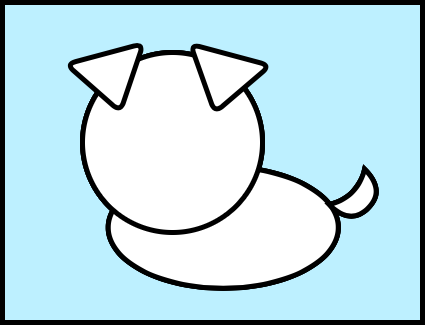

The diagram above was exported from draw.io. Its source (the exported page's mxGraphModel, read from the mxfile embedded in the PNG):
<mxGraphModel dx="944" dy="521" grid="1" gridSize="10" guides="1" tooltips="1" connect="1" arrows="1" fold="1" page="1" pageScale="1" pageWidth="827" pageHeight="1169" math="0" shadow="0">
  <root>
    <mxCell id="0" />
    <mxCell id="1" parent="0" />
    <mxCell id="Xz9uRdHMsmk55vZ81sST-24" value="" style="triangle;whiteSpace=wrap;html=1;rounded=1;strokeWidth=5;fillColor=#FFFFFF;rotation=-225;arcSize=50;" vertex="1" parent="1">
      <mxGeometry x="231.77" y="340" width="70" height="40" as="geometry" />
    </mxCell>
    <mxCell id="Xz9uRdHMsmk55vZ81sST-22" value="" style="rounded=0;whiteSpace=wrap;html=1;strokeWidth=5;fillColor=#BDF0FF;" vertex="1" parent="1">
      <mxGeometry x="170" y="80" width="420" height="320" as="geometry" />
    </mxCell>
    <mxCell id="Xz9uRdHMsmk55vZ81sST-4" value="" style="ellipse;whiteSpace=wrap;html=1;rotation=90;strokeWidth=5;" vertex="1" parent="1">
      <mxGeometry x="330" y="190" width="121.5" height="230" as="geometry" />
    </mxCell>
    <mxCell id="Xz9uRdHMsmk55vZ81sST-1" value="" style="ellipse;whiteSpace=wrap;html=1;aspect=fixed;strokeWidth=5;fillColor=#FFFFFF;" vertex="1" parent="1">
      <mxGeometry x="250" y="130" width="180" height="180" as="geometry" />
    </mxCell>
    <mxCell id="Xz9uRdHMsmk55vZ81sST-12" value="" style="shape=xor;whiteSpace=wrap;html=1;rounded=1;strokeWidth=5;rotation=45;" vertex="1" parent="1">
      <mxGeometry x="510.00000000000006" y="250" width="30" height="50" as="geometry" />
    </mxCell>
    <mxCell id="Xz9uRdHMsmk55vZ81sST-37" value="" style="ellipse;whiteSpace=wrap;html=1;rotation=90;strokeWidth=5;" vertex="1" parent="1">
      <mxGeometry x="330" y="190" width="121.5" height="230" as="geometry" />
    </mxCell>
    <mxCell id="Xz9uRdHMsmk55vZ81sST-38" value="" style="ellipse;whiteSpace=wrap;html=1;aspect=fixed;strokeWidth=5;fillColor=#FFFFFF;" vertex="1" parent="1">
      <mxGeometry x="250" y="130" width="180" height="180" as="geometry" />
    </mxCell>
    <mxCell id="Xz9uRdHMsmk55vZ81sST-39" value="" style="shape=xor;whiteSpace=wrap;html=1;rounded=1;strokeWidth=5;rotation=45;" vertex="1" parent="1">
      <mxGeometry x="510" y="250" width="30" height="50" as="geometry" />
    </mxCell>
    <mxCell id="Xz9uRdHMsmk55vZ81sST-42" value="" style="ellipse;whiteSpace=wrap;html=1;rotation=90;strokeWidth=5;" vertex="1" parent="1">
      <mxGeometry x="330" y="189.99999999999994" width="121.5" height="230" as="geometry" />
    </mxCell>
    <mxCell id="Xz9uRdHMsmk55vZ81sST-43" value="" style="ellipse;whiteSpace=wrap;html=1;aspect=fixed;strokeWidth=5;fillColor=#FFFFFF;" vertex="1" parent="1">
      <mxGeometry x="249.99999999999997" y="129.99999999999994" width="180" height="180" as="geometry" />
    </mxCell>
    <mxCell id="Xz9uRdHMsmk55vZ81sST-44" value="" style="shape=xor;whiteSpace=wrap;html=1;rounded=1;strokeWidth=5;rotation=45;" vertex="1" parent="1">
      <mxGeometry x="510" y="249.99999999999994" width="30" height="50" as="geometry" />
    </mxCell>
    <mxCell id="Xz9uRdHMsmk55vZ81sST-45" value="" style="triangle;whiteSpace=wrap;html=1;rounded=1;strokeWidth=5;fillColor=#FFFFFF;rotation=75;" vertex="1" parent="1">
      <mxGeometry x="250.0016044046383" y="120.29053659277288" width="60" height="80" as="geometry" />
    </mxCell>
    <mxCell id="Xz9uRdHMsmk55vZ81sST-46" value="" style="triangle;whiteSpace=wrap;html=1;rounded=1;strokeWidth=5;fillColor=#FFFFFF;rotation=105;" vertex="1" parent="1">
      <mxGeometry x="360.0316044046383" y="120.0005365927728" width="60" height="82.58" as="geometry" />
    </mxCell>
  </root>
</mxGraphModel>